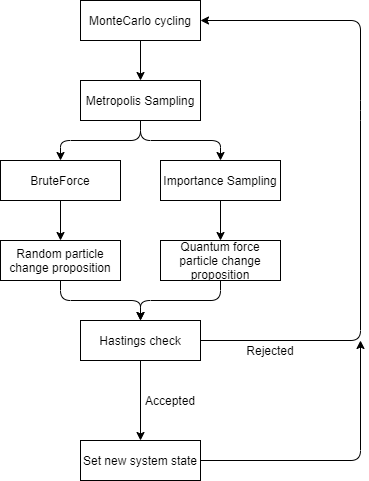

The diagram above was exported from draw.io. Its source (the exported page's mxGraphModel, read from the mxfile embedded in the PNG):
<mxGraphModel dx="2062" dy="1052" grid="1" gridSize="10" guides="1" tooltips="1" connect="1" arrows="1" fold="1" page="1" pageScale="1" pageWidth="827" pageHeight="1169" math="0" shadow="0">
  <root>
    <mxCell id="0" />
    <mxCell id="1" parent="0" />
    <mxCell id="YFqrRFxqZtnrVKP4X9mo-1" value="MonteCarlo cycling" style="rounded=0;whiteSpace=wrap;html=1;" parent="1" vertex="1">
      <mxGeometry x="330" y="20" width="120" height="40" as="geometry" />
    </mxCell>
    <mxCell id="YFqrRFxqZtnrVKP4X9mo-2" value="Metropolis Sampling" style="rounded=0;whiteSpace=wrap;html=1;" parent="1" vertex="1">
      <mxGeometry x="330" y="100" width="120" height="40" as="geometry" />
    </mxCell>
    <mxCell id="YFqrRFxqZtnrVKP4X9mo-3" value="Importance Sampling" style="rounded=0;whiteSpace=wrap;html=1;" parent="1" vertex="1">
      <mxGeometry x="410" y="180" width="120" height="40" as="geometry" />
    </mxCell>
    <mxCell id="YFqrRFxqZtnrVKP4X9mo-4" value="BruteForce" style="rounded=0;whiteSpace=wrap;html=1;" parent="1" vertex="1">
      <mxGeometry x="250" y="180" width="120" height="40" as="geometry" />
    </mxCell>
    <mxCell id="YFqrRFxqZtnrVKP4X9mo-5" value="" style="endArrow=classic;html=1;exitX=0.5;exitY=1;exitDx=0;exitDy=0;entryX=0.5;entryY=0;entryDx=0;entryDy=0;" parent="1" source="YFqrRFxqZtnrVKP4X9mo-1" target="YFqrRFxqZtnrVKP4X9mo-2" edge="1">
      <mxGeometry width="50" height="50" relative="1" as="geometry">
        <mxPoint x="370" y="360" as="sourcePoint" />
        <mxPoint x="420" y="310" as="targetPoint" />
      </mxGeometry>
    </mxCell>
    <mxCell id="YFqrRFxqZtnrVKP4X9mo-6" value="" style="endArrow=classic;html=1;exitX=0.5;exitY=1;exitDx=0;exitDy=0;entryX=0.5;entryY=0;entryDx=0;entryDy=0;" parent="1" source="YFqrRFxqZtnrVKP4X9mo-2" target="YFqrRFxqZtnrVKP4X9mo-3" edge="1">
      <mxGeometry width="50" height="50" relative="1" as="geometry">
        <mxPoint x="370" y="360" as="sourcePoint" />
        <mxPoint x="420" y="310" as="targetPoint" />
        <Array as="points">
          <mxPoint x="390" y="160" />
          <mxPoint x="470" y="160" />
        </Array>
      </mxGeometry>
    </mxCell>
    <mxCell id="YFqrRFxqZtnrVKP4X9mo-7" value="" style="endArrow=classic;html=1;entryX=0.5;entryY=0;entryDx=0;entryDy=0;" parent="1" target="YFqrRFxqZtnrVKP4X9mo-4" edge="1">
      <mxGeometry width="50" height="50" relative="1" as="geometry">
        <mxPoint x="390" y="140" as="sourcePoint" />
        <mxPoint x="420" y="310" as="targetPoint" />
        <Array as="points">
          <mxPoint x="390" y="160" />
          <mxPoint x="310" y="160" />
        </Array>
      </mxGeometry>
    </mxCell>
    <mxCell id="YFqrRFxqZtnrVKP4X9mo-8" value="Quantum force particle change proposition" style="rounded=0;whiteSpace=wrap;html=1;" parent="1" vertex="1">
      <mxGeometry x="410" y="260" width="120" height="40" as="geometry" />
    </mxCell>
    <mxCell id="YFqrRFxqZtnrVKP4X9mo-10" value="Hastings check" style="rounded=0;whiteSpace=wrap;html=1;" parent="1" vertex="1">
      <mxGeometry x="330" y="340" width="120" height="40" as="geometry" />
    </mxCell>
    <mxCell id="YFqrRFxqZtnrVKP4X9mo-12" value="" style="endArrow=classic;html=1;exitX=1;exitY=0.5;exitDx=0;exitDy=0;entryX=1;entryY=0.5;entryDx=0;entryDy=0;" parent="1" source="YFqrRFxqZtnrVKP4X9mo-10" target="YFqrRFxqZtnrVKP4X9mo-1" edge="1">
      <mxGeometry width="50" height="50" relative="1" as="geometry">
        <mxPoint x="370" y="340" as="sourcePoint" />
        <mxPoint x="610" y="40" as="targetPoint" />
        <Array as="points">
          <mxPoint x="610" y="360" />
          <mxPoint x="610" y="130" />
          <mxPoint x="610" y="40" />
        </Array>
      </mxGeometry>
    </mxCell>
    <mxCell id="YFqrRFxqZtnrVKP4X9mo-13" value="Rejected" style="text;html=1;strokeColor=none;fillColor=none;align=center;verticalAlign=middle;whiteSpace=wrap;rounded=0;" parent="1" vertex="1">
      <mxGeometry x="500" y="360" width="40" height="20" as="geometry" />
    </mxCell>
    <mxCell id="YFqrRFxqZtnrVKP4X9mo-14" value="Set new system state" style="rounded=0;whiteSpace=wrap;html=1;" parent="1" vertex="1">
      <mxGeometry x="330" y="460" width="120" height="40" as="geometry" />
    </mxCell>
    <mxCell id="YFqrRFxqZtnrVKP4X9mo-15" value="" style="endArrow=classic;html=1;exitX=0.5;exitY=1;exitDx=0;exitDy=0;entryX=0.5;entryY=0;entryDx=0;entryDy=0;" parent="1" source="YFqrRFxqZtnrVKP4X9mo-10" target="YFqrRFxqZtnrVKP4X9mo-14" edge="1">
      <mxGeometry width="50" height="50" relative="1" as="geometry">
        <mxPoint x="370" y="340" as="sourcePoint" />
        <mxPoint x="420" y="290" as="targetPoint" />
      </mxGeometry>
    </mxCell>
    <mxCell id="YFqrRFxqZtnrVKP4X9mo-16" value="Accepted" style="text;html=1;strokeColor=none;fillColor=none;align=center;verticalAlign=middle;whiteSpace=wrap;rounded=0;" parent="1" vertex="1">
      <mxGeometry x="400" y="410" width="40" height="20" as="geometry" />
    </mxCell>
    <mxCell id="YFqrRFxqZtnrVKP4X9mo-17" value="" style="endArrow=classic;html=1;exitX=1;exitY=0.5;exitDx=0;exitDy=0;" parent="1" source="YFqrRFxqZtnrVKP4X9mo-14" edge="1">
      <mxGeometry width="50" height="50" relative="1" as="geometry">
        <mxPoint x="370" y="340" as="sourcePoint" />
        <mxPoint x="610" y="360" as="targetPoint" />
        <Array as="points">
          <mxPoint x="610" y="480" />
        </Array>
      </mxGeometry>
    </mxCell>
    <mxCell id="YFqrRFxqZtnrVKP4X9mo-18" value="" style="endArrow=classic;html=1;exitX=0.5;exitY=1;exitDx=0;exitDy=0;entryX=0.5;entryY=0;entryDx=0;entryDy=0;" parent="1" source="YFqrRFxqZtnrVKP4X9mo-8" target="YFqrRFxqZtnrVKP4X9mo-10" edge="1">
      <mxGeometry width="50" height="50" relative="1" as="geometry">
        <mxPoint x="370" y="340" as="sourcePoint" />
        <mxPoint x="420" y="290" as="targetPoint" />
        <Array as="points">
          <mxPoint x="470" y="320" />
          <mxPoint x="390" y="320" />
        </Array>
      </mxGeometry>
    </mxCell>
    <mxCell id="YFqrRFxqZtnrVKP4X9mo-19" value="" style="endArrow=classic;html=1;exitX=0.5;exitY=1;exitDx=0;exitDy=0;" parent="1" source="YFqrRFxqZtnrVKP4X9mo-3" target="YFqrRFxqZtnrVKP4X9mo-8" edge="1">
      <mxGeometry width="50" height="50" relative="1" as="geometry">
        <mxPoint x="370" y="340" as="sourcePoint" />
        <mxPoint x="420" y="290" as="targetPoint" />
      </mxGeometry>
    </mxCell>
    <mxCell id="YFqrRFxqZtnrVKP4X9mo-20" value="Random particle change proposition" style="rounded=0;whiteSpace=wrap;html=1;" parent="1" vertex="1">
      <mxGeometry x="250" y="260" width="120" height="40" as="geometry" />
    </mxCell>
    <mxCell id="YFqrRFxqZtnrVKP4X9mo-21" value="" style="endArrow=classic;html=1;exitX=0.5;exitY=1;exitDx=0;exitDy=0;entryX=0.5;entryY=0;entryDx=0;entryDy=0;" parent="1" source="YFqrRFxqZtnrVKP4X9mo-20" target="YFqrRFxqZtnrVKP4X9mo-10" edge="1">
      <mxGeometry width="50" height="50" relative="1" as="geometry">
        <mxPoint x="370" y="340" as="sourcePoint" />
        <mxPoint x="420" y="290" as="targetPoint" />
        <Array as="points">
          <mxPoint x="310" y="320" />
          <mxPoint x="390" y="320" />
        </Array>
      </mxGeometry>
    </mxCell>
    <mxCell id="YFqrRFxqZtnrVKP4X9mo-22" value="" style="endArrow=classic;html=1;exitX=0.5;exitY=1;exitDx=0;exitDy=0;entryX=0.5;entryY=0;entryDx=0;entryDy=0;" parent="1" source="YFqrRFxqZtnrVKP4X9mo-4" target="YFqrRFxqZtnrVKP4X9mo-20" edge="1">
      <mxGeometry width="50" height="50" relative="1" as="geometry">
        <mxPoint x="370" y="340" as="sourcePoint" />
        <mxPoint x="420" y="290" as="targetPoint" />
      </mxGeometry>
    </mxCell>
  </root>
</mxGraphModel>